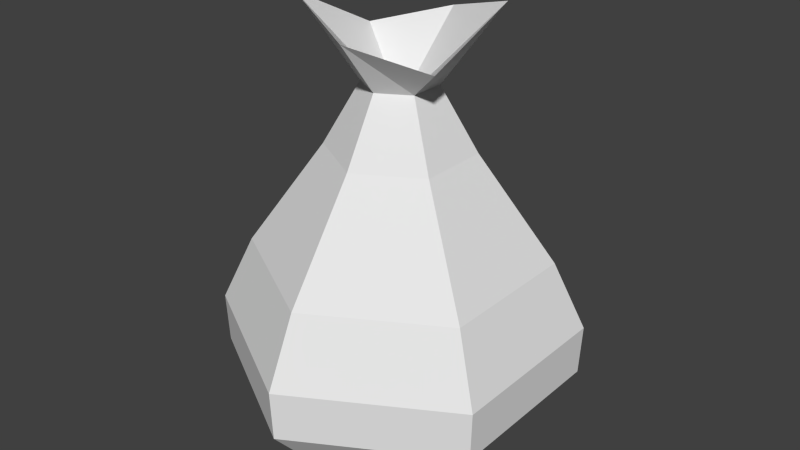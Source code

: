 # Source: erszeny.blend  (saved by Blender 2.69.0; exported with 4.5.12 LTS)
import bpy
from mathutils import Matrix  # noqa: F401  (used for matrix-valued properties, if any)

bpy.ops.wm.read_factory_settings(use_empty=True)
scene = bpy.context.scene
scene.name = 'Scene'

# ---- collections
col_collection_1 = bpy.data.collections.new('Collection 1'); scene.collection.children.link(col_collection_1)

# ---- world
world_world = bpy.data.worlds.new('World'); scene.world = world_world
world_world.color = (0.05088, 0.05088, 0.05088)
world_world.use_sun_shadow = False
world_world.sun_shadow_jitter_overblur = 0.0
world_world.cycles.sampling_method = 'MANUAL'
world_world.cycles.sample_map_resolution = 256

# ---- meshes
me_mesh_it63_dmspritedef = bpy.data.meshes.new('MESH_IT63_DMSPRITEDEF')
me_mesh_it63_dmspritedef.from_pydata([(-2.2e-05, 0.6366, 0.004036), (-2.2e-05, 0.7769, 0.1496), (-0.1521, 0.8237, 0.09187), (-2.2e-05, 0.3526, 0.2835), (-0.242, 0.3526, 0.1437), (-0.1186, 0.5551, 0.07246), (-2.2e-05, 0.5551, 0.1409), (-2.2e-05, 0.2234, 0.3444), (-0.2948, 0.2234, 0.1742), (-0.05941, 0.6755, 0.03834), (-2.2e-05, 0.6755, 0.07258), (-0.2908, 0.1275, 0.1719), (-2.2e-05, 0.1275, 0.3398), (-0.2301, 0.04384, 0.1358), (-0.001853, 0.04384, 0.2676), (-0.001853, -0.01402, 0.004036), (-0.1347, 0.7376, -0.07366), (-0.242, 0.3526, -0.1357), (-0.1186, 0.5551, -0.06438), (-0.2948, 0.2234, -0.1661), (-0.05941, 0.6755, -0.03027), (-0.2908, 0.1275, -0.1639), (-0.2301, 0.04384, -0.1277), (-2.2e-05, 0.7769, -0.1415), (-2.2e-05, 0.3526, -0.2754), (-2.2e-05, 0.5551, -0.1328), (-2.2e-05, 0.2234, -0.3363), (-2.2e-05, 0.6755, -0.06451), (-2.2e-05, 0.1275, -0.3317), (-0.001853, 0.04384, -0.2595), (0.1521, 0.8237, -0.08379), (0.242, 0.3526, -0.1357), (0.1185, 0.5551, -0.06438), (0.2947, 0.2234, -0.1661), (0.0593, 0.6755, -0.03027), (0.2907, 0.1275, -0.1639), (0.2264, 0.04384, -0.1277), (0.1346, 0.7376, 0.08173), (0.242, 0.3526, 0.1437), (0.1185, 0.5551, 0.07246), (0.2947, 0.2234, 0.1742), (0.0593, 0.6755, 0.03834), (0.2907, 0.1275, 0.1719), (0.2264, 0.04384, 0.1358), (-2.2e-05, 0.7769, 0.1496), (-0.1521, 0.8237, 0.09187), (-2.2e-05, 0.3526, 0.2835), (-2.2e-05, 0.5551, 0.1409), (-2.2e-05, 0.2234, 0.3444), (-2.2e-05, 0.6755, 0.07258), (-2.2e-05, 0.1275, 0.3398), (-0.001853, 0.04384, 0.2676), (-0.001853, -0.01402, 0.004036), (-0.1347, 0.7376, -0.07366), (-2.2e-05, 0.7769, -0.1415), (0.1521, 0.8237, -0.08379), (0.1346, 0.7376, 0.08173), (-2.2e-05, 0.7769, 0.1496), (-2.2e-05, 0.7769, 0.1496)], [], [(1, 0, 2), (4, 3, 5), (5, 3, 6), (8, 7, 4), (3, 4, 7), (45, 9, 44), (10, 44, 9), (5, 6, 9), (10, 9, 6), (8, 11, 7), (7, 11, 12), (11, 13, 12), (12, 13, 14), (13, 15, 14), (2, 0, 16), (4, 5, 17), (18, 17, 5), (19, 8, 17), (4, 17, 8), (53, 20, 45), (9, 45, 20), (18, 5, 20), (9, 20, 5), (21, 11, 19), (8, 19, 11), (22, 13, 21), (11, 21, 13), (22, 15, 13), (16, 0, 23), (17, 18, 24), (25, 24, 18), (24, 26, 17), (17, 26, 19), (53, 54, 20), (20, 54, 27), (27, 25, 20), (20, 25, 18), (28, 21, 26), (19, 26, 21), (29, 22, 28), (21, 28, 22), (29, 15, 22), (23, 0, 30), (31, 24, 32), (32, 24, 25), (33, 26, 31), (24, 31, 26), (55, 34, 54), (27, 54, 34), (27, 34, 25), (34, 32, 25), (28, 26, 35), (33, 35, 26), (35, 36, 28), (28, 36, 29), (36, 15, 29), (30, 0, 37), (31, 32, 38), (39, 38, 32), (40, 33, 38), (31, 38, 33), (56, 41, 55), (34, 55, 41), (39, 32, 41), (34, 41, 32), (42, 35, 40), (33, 40, 35), (43, 36, 42), (35, 42, 36), (43, 52, 36), (37, 0, 57), (38, 39, 46), (47, 46, 39), (46, 48, 38), (38, 48, 40), (56, 58, 41), (41, 58, 49), (49, 47, 41), (41, 47, 39), (50, 42, 48), (40, 48, 42), (51, 43, 50), (42, 50, 43), (51, 52, 43)])
_uv = me_mesh_it63_dmspritedef.uv_layers.new(name='UVMap')
_uv.uv.foreach_set('vector', [1.0, 1.0, 0.5, 0.7773, 0.832, 1.0, 0.832, 0.4375, 1.0, 0.4375, 0.832, 0.6797, 0.832, 0.6797, 1.0, 0.4375, 1.0, 0.6797, 0.832, 0.2852, 1.0, 0.2852, 0.832, 0.4375, 1.0, 0.4375, 0.832, 0.4375, 1.0, 0.2852, 0.832, 1.0, 0.832, 0.8242, 1.0, 1.0, 1.0, 0.8242, 1.0, 1.0, 0.832, 0.8242, 0.832, 0.6797, 1.0, 0.6797, 0.832, 0.8242, 1.0, 0.8242, 0.832, 0.8242, 1.0, 0.6797, 0.832, 0.2852, 0.832, 0.168, 1.0, 0.2852, 1.0, 0.2852, 0.832, 0.168, 1.0, 0.168, 0.832, 0.168, 0.832, 0.07031, 1.0, 0.168, 1.0, 0.168, 0.832, 0.07031, 1.0, 0.07031, 0.832, 0.07031, 0.75, 0.0, 1.0, 0.07031, 0.832, 1.0, 0.5, 0.7773, 0.668, 1.0, 0.832, 0.4375, 0.832, 0.6797, 0.668, 0.4375, 0.668, 0.6797, 0.668, 0.4375, 0.832, 0.6797, 0.668, 0.2852, 0.832, 0.2852, 0.668, 0.4375, 0.832, 0.4375, 0.668, 0.4375, 0.832, 0.2852, 0.668, 1.0, 0.668, 0.8242, 0.832, 1.0, 0.832, 0.8242, 0.832, 1.0, 0.668, 0.8242, 0.668, 0.6797, 0.832, 0.6797, 0.668, 0.8242, 0.832, 0.8242, 0.668, 0.8242, 0.832, 0.6797, 0.668, 0.168, 0.832, 0.168, 0.668, 0.2852, 0.832, 0.2852, 0.668, 0.2852, 0.832, 0.168, 0.668, 0.07031, 0.832, 0.07031, 0.668, 0.168, 0.832, 0.168, 0.668, 0.168, 0.832, 0.07031, 0.668, 0.07031, 0.75, 0.0, 0.832, 0.07031, 0.668, 1.0, 0.5, 0.7773, 0.5, 1.0, 0.668, 0.4375, 0.668, 0.6797, 0.5, 0.4375, 0.5, 0.6797, 0.5, 0.4375, 0.668, 0.6797, 0.5, 0.4375, 0.5, 0.2852, 0.668, 0.4375, 0.668, 0.4375, 0.5, 0.2852, 0.668, 0.2852, 0.668, 1.0, 0.5, 1.0, 0.668, 0.8242, 0.668, 0.8242, 0.5, 1.0, 0.5, 0.8242, 0.5, 0.8242, 0.5, 0.6797, 0.668, 0.8242, 0.668, 0.8242, 0.5, 0.6797, 0.668, 0.6797, 0.5, 0.168, 0.668, 0.168, 0.5, 0.2852, 0.668, 0.2852, 0.5, 0.2852, 0.668, 0.168, 0.5, 0.07031, 0.668, 0.07031, 0.5, 0.168, 0.668, 0.168, 0.5, 0.168, 0.668, 0.07031, 0.5, 0.07031, 0.75, 0.0, 0.668, 0.07031, 0.5, 1.0, 0.5, 0.7773, 0.332, 1.0, 0.332, 0.4375, 0.5, 0.4375, 0.332, 0.6797, 0.332, 0.6797, 0.5, 0.4375, 0.5, 0.6797, 0.332, 0.2852, 0.5, 0.2852, 0.332, 0.4375, 0.5, 0.4375, 0.332, 0.4375, 0.5, 0.2852, 0.332, 1.0, 0.332, 0.8242, 0.5, 1.0, 0.5, 0.8242, 0.5, 1.0, 0.332, 0.8242, 0.5, 0.8242, 0.332, 0.8242, 0.5, 0.6797, 0.332, 0.8242, 0.332, 0.6797, 0.5, 0.6797, 0.5, 0.168, 0.5, 0.2852, 0.332, 0.168, 0.332, 0.2852, 0.332, 0.168, 0.5, 0.2852, 0.332, 0.168, 0.332, 0.07031, 0.5, 0.168, 0.5, 0.168, 0.332, 0.07031, 0.5, 0.07031, 0.332, 0.07031, 0.75, 0.0, 0.5, 0.07031, 0.332, 1.0, 0.5, 0.7773, 0.168, 1.0, 0.332, 0.4375, 0.332, 0.6797, 0.168, 0.4375, 0.168, 0.6797, 0.168, 0.4375, 0.332, 0.6797, 0.168, 0.2852, 0.332, 0.2852, 0.168, 0.4375, 0.332, 0.4375, 0.168, 0.4375, 0.332, 0.2852, 0.168, 1.0, 0.168, 0.8242, 0.332, 1.0, 0.332, 0.8242, 0.332, 1.0, 0.168, 0.8242, 0.168, 0.6797, 0.332, 0.6797, 0.168, 0.8242, 0.332, 0.8242, 0.168, 0.8242, 0.332, 0.6797, 0.168, 0.168, 0.332, 0.168, 0.168, 0.2852, 0.332, 0.2852, 0.168, 0.2852, 0.332, 0.168, 0.168, 0.07031, 0.332, 0.07031, 0.168, 0.168, 0.332, 0.168, 0.168, 0.168, 0.332, 0.07031, 0.168, 0.07031, -0.25, 0.0, 0.332, 0.07031, 0.168, 1.0, 0.5, 0.7773, 0.0, 1.0, 0.168, 0.4375, 0.168, 0.6797, 0.0, 0.4375, 0.0, 0.6797, 0.0, 0.4375, 0.168, 0.6797, 0.0, 0.4375, 0.0, 0.2852, 0.168, 0.4375, 0.168, 0.4375, 0.0, 0.2852, 0.168, 0.2852, 0.168, 1.0, 0.0, 1.0, 0.168, 0.8242, 0.168, 0.8242, 0.0, 1.0, 0.0, 0.8242, 0.0, 0.8242, 0.0, 0.6797, 0.168, 0.8242, 0.168, 0.8242, 0.0, 0.6797, 0.168, 0.6797, 0.0, 0.168, 0.168, 0.168, 0.0, 0.2852, 0.168, 0.2852, 0.0, 0.2852, 0.168, 0.168, 0.0, 0.07031, 0.168, 0.07031, 0.0, 0.168, 0.168, 0.168, 0.0, 0.168, 0.168, 0.07031, 0.0, 0.07031, -0.25, 0.0, 0.168, 0.07031])
me_mesh_it63_dmspritedef.use_remesh_preserve_volume = False
me_mesh_it63_dmspritedef.use_remesh_preserve_attributes = False
me_mesh_it63_dmspritedef.use_mirror_vertex_groups = False
me_mesh_it63_dmspritedef.update()

# ---- objects
ob_mesh_it63_dmspritedef = bpy.data.objects.new('MESH_IT63_DMSPRITEDEF', me_mesh_it63_dmspritedef)

# ---- transforms, parenting, visibility, modifiers, constraints
ob_mesh_it63_dmspritedef.location = (0.0, 0.0, 0.0)
ob_mesh_it63_dmspritedef.rotation_euler = (1.571, -0.0, 0.0)
ob_mesh_it63_dmspritedef.lineart.crease_threshold = 0.0

# ---- collection membership
col_collection_1.objects.link(ob_mesh_it63_dmspritedef)

# ---- scene / render settings (as saved in the file)
scene.frame_start = 1; scene.frame_end = 250; scene.frame_set(29)
scene.render.engine = 'BLENDER_EEVEE_NEXT'
scene.render.image_settings.color_mode = 'RGB'
scene.render.image_settings.compression = 90
scene.render.resolution_percentage = 50
scene.render.dither_intensity = 0.0
scene.cycles.use_denoising = False
scene.cycles.samples = 10
scene.cycles.sampling_pattern = 'TABULATED_SOBOL'
scene.cycles.light_sampling_threshold = 0.0
scene.cycles.use_adaptive_sampling = False
scene.cycles.use_light_tree = False
scene.cycles.blur_glossy = 0.0
scene.cycles.volume_bounces = 1
scene.cycles.pixel_filter_type = 'GAUSSIAN'
scene.cycles.sample_clamp_indirect = 0.0
scene.view_settings.view_transform = 'Standard'
bpy.context.view_layer.update()

# ---- added for rendering (the .blend has no active camera and no usable light): camera, sun
cam_auto = bpy.data.cameras.new('AutoCamera')
cam_auto.lens = 50.0
cam_auto.sensor_width = 36.0
cam_auto.clip_end = 1000.0
ob_auto_camera = bpy.data.objects.new('AutoCamera', cam_auto)
scene.collection.objects.link(ob_auto_camera)
ob_auto_camera.location = (1.13785, -1.36952, 1.31518)
ob_auto_camera.rotation_euler = (1.09748, -7.21219e-08, 0.694738)
scene.camera = ob_auto_camera
light_auto_sun = bpy.data.lights.new('AutoSun', 'SUN')
light_auto_sun.energy = 3.0
light_auto_sun.angle = 0.0523599
ob_auto_sun = bpy.data.objects.new('AutoSun', light_auto_sun)
scene.collection.objects.link(ob_auto_sun)
ob_auto_sun.rotation_euler = (0.872665, 0.174533, 0.523599)
bpy.context.view_layer.update()
